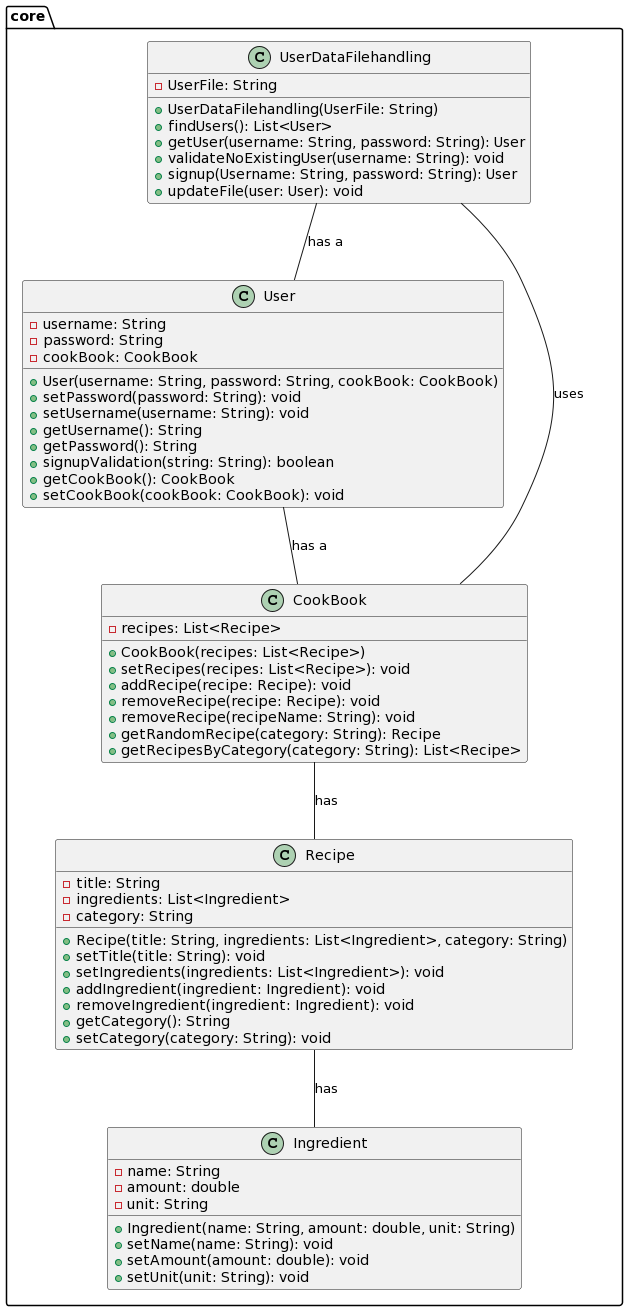

The diagram above was rendered by PlantUML. Its source (embedded in the PNG):
@startuml
package core {
  class UserDataFilehandling {
    - UserFile: String
    + UserDataFilehandling(UserFile: String)
    + findUsers(): List<User>
    + getUser(username: String, password: String): User
    + validateNoExistingUser(username: String): void
    + signup(Username: String, password: String): User
    + updateFile(user: User): void
  }

  class User {
    - username: String
    - password: String
    - cookBook: CookBook
    + User(username: String, password: String, cookBook: CookBook)
    + setPassword(password: String): void
    + setUsername(username: String): void
    + getUsername(): String
    + getPassword(): String
    + signupValidation(string: String): boolean
    + getCookBook(): CookBook
    + setCookBook(cookBook: CookBook): void
  }

  class Recipe {
    - title: String
    - ingredients: List<Ingredient>
    - category: String
    + Recipe(title: String, ingredients: List<Ingredient>, category: String)
    + setTitle(title: String): void
    + setIngredients(ingredients: List<Ingredient>): void
    + addIngredient(ingredient: Ingredient): void
    + removeIngredient(ingredient: Ingredient): void
    + getCategory(): String
    + setCategory(category: String): void
  }

  class Ingredient {
    - name: String
    - amount: double
    - unit: String
    + Ingredient(name: String, amount: double, unit: String)
    + setName(name: String): void
    + setAmount(amount: double): void
    + setUnit(unit: String): void
  }

  class CookBook {
    - recipes: List<Recipe>
    + CookBook(recipes: List<Recipe>)
    + setRecipes(recipes: List<Recipe>): void
    + addRecipe(recipe: Recipe): void
    + removeRecipe(recipe: Recipe): void
    + removeRecipe(recipeName: String): void
    + getRandomRecipe(category: String): Recipe
    + getRecipesByCategory(category: String): List<Recipe>
  }
}

UserDataFilehandling -- User : "has a"
UserDataFilehandling -- CookBook : "uses"
User -- CookBook : "has a"
Recipe -- Ingredient : "has"
CookBook -- Recipe : "has"
@enduml